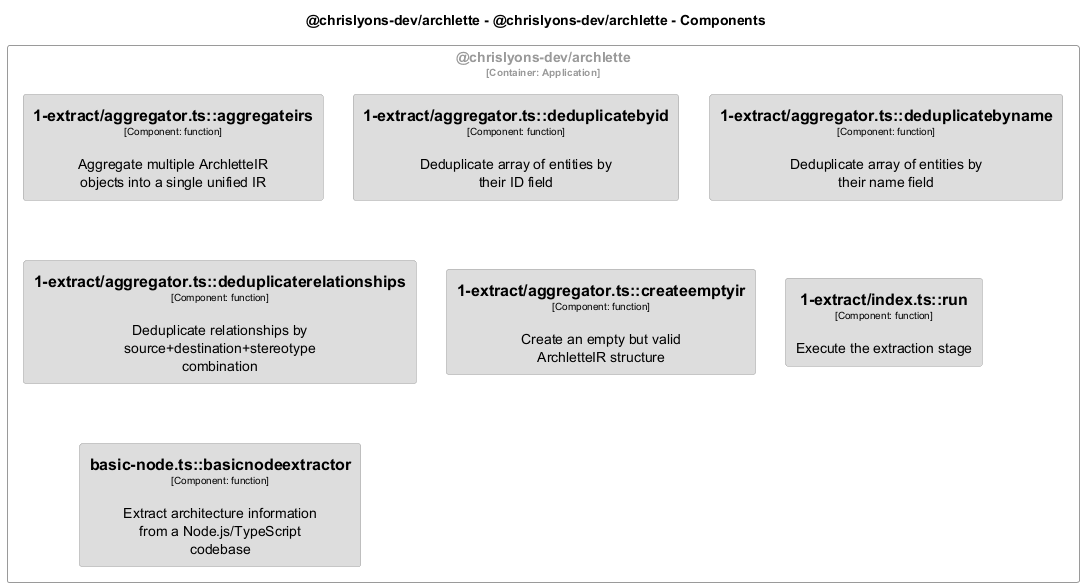

The diagram above was rendered by PlantUML. Its source (embedded in the PNG):
@startuml
set separator none
title @chrislyons-dev/archlette - @chrislyons-dev/archlette - Components

top to bottom direction
skinparam ranksep 60
skinparam nodesep 30

skinparam {
  arrowFontSize 10
  defaultTextAlignment center
  wrapWidth 200
  maxMessageSize 100
}

hide stereotype

skinparam rectangle<<chrislyonsdevarchlette.chrislyonsdevarchlette.1extractaggregatortsaggregateirs>> {
  BackgroundColor #dddddd
  FontColor #000000
  BorderColor #9a9a9a
  shadowing false
}
skinparam rectangle<<chrislyonsdevarchlette.chrislyonsdevarchlette.1extractaggregatortscreateemptyir>> {
  BackgroundColor #dddddd
  FontColor #000000
  BorderColor #9a9a9a
  shadowing false
}
skinparam rectangle<<chrislyonsdevarchlette.chrislyonsdevarchlette.1extractaggregatortsdeduplicatebyid>> {
  BackgroundColor #dddddd
  FontColor #000000
  BorderColor #9a9a9a
  shadowing false
}
skinparam rectangle<<chrislyonsdevarchlette.chrislyonsdevarchlette.1extractaggregatortsdeduplicatebyname>> {
  BackgroundColor #dddddd
  FontColor #000000
  BorderColor #9a9a9a
  shadowing false
}
skinparam rectangle<<chrislyonsdevarchlette.chrislyonsdevarchlette.1extractaggregatortsdeduplicaterelationships>> {
  BackgroundColor #dddddd
  FontColor #000000
  BorderColor #9a9a9a
  shadowing false
}
skinparam rectangle<<chrislyonsdevarchlette.chrislyonsdevarchlette.1extractindextsrun>> {
  BackgroundColor #dddddd
  FontColor #000000
  BorderColor #9a9a9a
  shadowing false
}
skinparam rectangle<<chrislyonsdevarchlette.chrislyonsdevarchlette.basicnodetsbasicnodeextractor>> {
  BackgroundColor #dddddd
  FontColor #000000
  BorderColor #9a9a9a
  shadowing false
}
skinparam rectangle<<chrislyonsdevarchlette.chrislyonsdevarchlette>> {
  BorderColor #9a9a9a
  FontColor #9a9a9a
  shadowing false
}

rectangle "@chrislyons-dev/archlette\n<size:10>[Container: Application]</size>" <<chrislyonsdevarchlette.chrislyonsdevarchlette>> {
  rectangle "==1-extract/aggregator.ts::aggregateirs\n<size:10>[Component: function]</size>\n\nAggregate multiple ArchletteIR objects into a single unified IR" <<chrislyonsdevarchlette.chrislyonsdevarchlette.1extractaggregatortsaggregateirs>> as chrislyonsdevarchlette.chrislyonsdevarchlette.1extractaggregatortsaggregateirs
  rectangle "==1-extract/aggregator.ts::deduplicatebyid\n<size:10>[Component: function]</size>\n\nDeduplicate array of entities by their ID field" <<chrislyonsdevarchlette.chrislyonsdevarchlette.1extractaggregatortsdeduplicatebyid>> as chrislyonsdevarchlette.chrislyonsdevarchlette.1extractaggregatortsdeduplicatebyid
  rectangle "==1-extract/aggregator.ts::deduplicatebyname\n<size:10>[Component: function]</size>\n\nDeduplicate array of entities by their name field" <<chrislyonsdevarchlette.chrislyonsdevarchlette.1extractaggregatortsdeduplicatebyname>> as chrislyonsdevarchlette.chrislyonsdevarchlette.1extractaggregatortsdeduplicatebyname
  rectangle "==1-extract/aggregator.ts::deduplicaterelationships\n<size:10>[Component: function]</size>\n\nDeduplicate relationships by source+destination+stereotype combination" <<chrislyonsdevarchlette.chrislyonsdevarchlette.1extractaggregatortsdeduplicaterelationships>> as chrislyonsdevarchlette.chrislyonsdevarchlette.1extractaggregatortsdeduplicaterelationships
  rectangle "==1-extract/aggregator.ts::createemptyir\n<size:10>[Component: function]</size>\n\nCreate an empty but valid ArchletteIR structure" <<chrislyonsdevarchlette.chrislyonsdevarchlette.1extractaggregatortscreateemptyir>> as chrislyonsdevarchlette.chrislyonsdevarchlette.1extractaggregatortscreateemptyir
  rectangle "==1-extract/index.ts::run\n<size:10>[Component: function]</size>\n\nExecute the extraction stage" <<chrislyonsdevarchlette.chrislyonsdevarchlette.1extractindextsrun>> as chrislyonsdevarchlette.chrislyonsdevarchlette.1extractindextsrun
  rectangle "==basic-node.ts::basicnodeextractor\n<size:10>[Component: function]</size>\n\nExtract architecture information from a Node.js/TypeScript codebase" <<chrislyonsdevarchlette.chrislyonsdevarchlette.basicnodetsbasicnodeextractor>> as chrislyonsdevarchlette.chrislyonsdevarchlette.basicnodetsbasicnodeextractor
}

@enduml